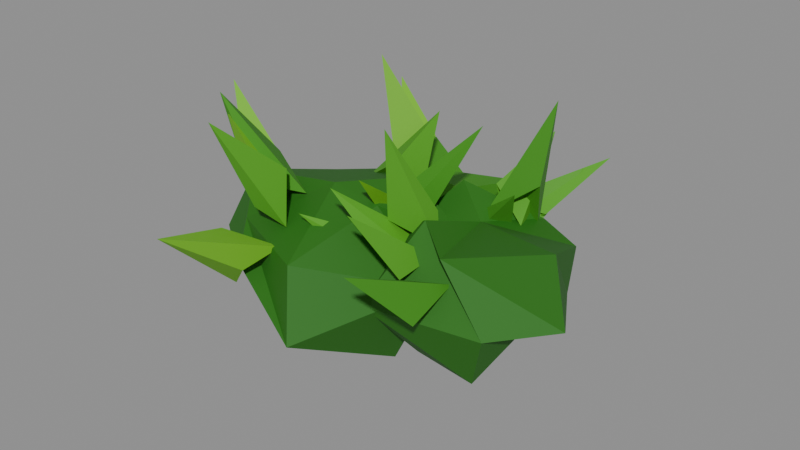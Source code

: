 # Source: scenery_shrub_a.blend  (saved by Blender 5.1.30; exported with 4.5.12 LTS)
import bpy
from mathutils import Matrix  # noqa: F401  (used for matrix-valued properties, if any)

bpy.ops.wm.read_factory_settings(use_empty=True)
scene = bpy.context.scene
scene.name = 'Scene'

# ---- materials (node trees are filled in below, after node groups)
mat_scenery = bpy.data.materials.new('Scenery')

# ---- material node trees
mat_scenery.use_nodes = True; mat_scenery.node_tree.nodes.clear()
_N = mat_scenery.node_tree.nodes; _L = mat_scenery.node_tree.links
n0 = _N.new('ShaderNodeBsdfPrincipled'); n0.name = 'Principled BSDF'; n0.location = (-200, 100)
n0.inputs[2].default_value = 0.72
n1 = _N.new('ShaderNodeOutputMaterial'); n1.name = 'Material Output'; n1.location = (200, 100)
n2 = _N.new('ShaderNodeVertexColor'); n2.name = 'Color Attribute'; n2.location = (0, 0)
n2.layer_name = 'Col'
_L.new(n0.outputs[0], n1.inputs[0])
_L.new(n2.outputs[0], n0.inputs[0])
n1.is_active_output = True

# ---- meshes
me_shrub_a = bpy.data.meshes.new('shrub_a')
me_shrub_a.from_pydata([(0.1721, 0.025, 0.5155), (0.2714, 0.2022, 0.489), (0.2417, 0.2177, 0.2051), (0.2727, -0.05989, 0.1969), (0.4142, 0.1499, 0.4674), (0.453, 0.0527, 0.3737), (0.3632, 0.1032, 0.2678), (0.5021, -0.105, 0.5793), (0.5477, -0.1053, 0.3597), (0.4024, -0.1185, 0.2896), (0.2485, -0.2624, 0.5428), (0.3955, -0.2695, 0.3467), (0.3306, -0.2157, 0.1598), (0.1541, -0.2059, 0.604), (0.05167, -0.3614, 0.3716), (0.1514, -0.2298, 0.1982), (-0.06145, -0.02887, 0.4491), (-0.09434, -0.1243, 0.3135), (0.02469, -0.05055, 0.2036), (0.06502, 0.08379, 0.5934), (-0.05678, 0.08471, 0.3003), (-0.02764, 0.01296, 0.2288), (0.2984, 0.3082, 0.3412), (0.1636, 0.1707, 0.4256), (0.2539, 0.1068, 0.496), (0.1897, 0.3651, 0.6907), (0.1308, 0.1545, 0.5752), (0.2303, 0.2023, 0.4909), (0.1451, -0.2847, 0.3653), (0.2694, -0.2364, 0.462), (0.1831, -0.5608, 0.5947), (0.2653, -0.3935, 0.4055), (0.1796, -0.3056, 0.4717), (0.08779, -0.1288, 0.5054), (0.08639, -0.2454, 0.4205), (-0.05637, -0.3483, 0.6869), (-0.04467, -0.2076, 0.4934), (0.08945, -0.2291, 0.5206), (0.08422, -0.08074, 0.5151), (0.1771, -0.1726, 0.5176), (0.0269, -0.2225, 0.8374), (0.0357, -0.2211, 0.5724), (0.1322, -0.1229, 0.5946), (0.09276, -0.2422, 0.4198), (0.1771, -0.1951, 0.4989), (0.04886, -0.3995, 0.6588), (0.1762, -0.3399, 0.4874), (0.09424, -0.2313, 0.5104), (0.0497, -0.1385, 0.4726), (0.03103, -0.2277, 0.3546), (-0.1709, -0.3559, 0.5776), (-0.09677, -0.176, 0.4299), (0.02393, -0.2383, 0.4579), (0.1546, 0.06995, 0.5174), (0.2638, 0.1792, 0.4358), (0.1868, 0.3757, 0.7827), (0.2803, 0.1543, 0.6115), (0.1775, 0.1908, 0.5227), (-0.1809, 0.1503, 0.5459), (-0.1074, 0.3341, 0.4628), (-0.1656, 0.4512, 0.1675), (-0.08216, 0.1474, 0.08619), (0.05951, 0.3851, 0.4834), (0.06376, 0.3138, 0.339), (-0.014, 0.3726, 0.2315), (0.02795, 0.121, 0.5404), (0.1914, 0.1872, 0.3095), (0.01932, 0.1231, 0.2243), (-0.07881, -0.002188, 0.478), (-0.01492, -0.06578, 0.4016), (-0.09724, -0.05686, 0.2483), (-0.1751, 0.1003, 0.4808), (-0.204, 0.01707, 0.2898), (-0.1966, 0.07627, 0.2034), (-0.3536, 0.1226, 0.4658), (-0.4904, 0.06907, 0.3485), (-0.3907, 0.206, 0.1045), (-0.249, 0.3545, 0.5591), (-0.3224, 0.4384, 0.3466), (-0.3915, 0.3627, 0.1248), (-0.1711, 0.5057, 0.3383), (-0.05761, 0.07293, 0.4674), (-0.007895, -0.01219, 0.358), (0.09442, -0.1995, 0.6492), (-0.08159, -0.0879, 0.4825), (0.02313, 0.001662, 0.4604), (-0.06974, -0.02618, 0.3723), (-0.1217, 0.0545, 0.4655), (-0.04074, -0.2528, 0.6808), (0.01177, -0.02887, 0.5161), (-0.1166, -0.0522, 0.4648), (0.006003, 0.3401, 0.4132), (0.02791, 0.3924, 0.3029), (0.2371, 0.6308, 0.5273), (0.163, 0.3867, 0.3968), (0.03299, 0.4397, 0.3961), (-0.2003, 0.1035, 0.5002), (-0.2505, 0.2782, 0.4924), (-0.3261, 0.1783, 0.8654), (-0.1631, 0.2148, 0.6332), (-0.2779, 0.1786, 0.561), (0.02073, 0.3163, 0.429), (0.01649, 0.4104, 0.2995), (0.1853, 0.5582, 0.5005), (0.1505, 0.3766, 0.3696), (0.02331, 0.4181, 0.404), (-0.3199, 0.2698, 0.4437), (-0.3012, 0.3958, 0.3568), (-0.5461, 0.5384, 0.6474), (-0.3015, 0.4202, 0.529), (-0.3856, 0.3649, 0.4306), (0.06935, 0.06176, 0.3819), (0.05606, 0.1951, 0.449), (0.2678, 0.04584, 0.6204), (0.197, 0.1401, 0.4188), (0.07826, 0.09915, 0.4768), (-0.1985, -0.1794, 0.6019), (-0.2187, 0.1196, 0.5363), (-0.1871, 0.08089, 0.1546), (-0.2124, -0.1373, 0.05356), (-0.0403, -0.02096, 0.6098), (0.1202, 0.0368, 0.4358), (0.01826, -0.04715, 0.1896), (-0.0417, -0.1753, 0.575), (0.1786, -0.2021, 0.399), (0.056, -0.2152, 0.1319), (-0.09873, -0.478, 0.492), (-0.02524, -0.5671, 0.3069), (-0.1769, -0.338, 0.144), (-0.3997, -0.3442, 0.4884), (-0.3121, -0.4665, 0.426), (-0.2511, -0.3862, 0.2432), (-0.529, -0.1826, 0.5508), (-0.5185, -0.3119, 0.412), (-0.3853, -0.2956, 0.1672), (-0.3977, 0.04339, 0.5078), (-0.5378, 0.01692, 0.3907), (-0.3674, -0.0261, 0.1741), (-0.2347, 0.1691, 0.3591), (0.01255, -0.05794, 0.4621), (-0.09708, -0.06547, 0.5368), (0.1509, 0.0497, 0.7943), (-0.005766, 0.0669, 0.566), (0.003878, -0.07274, 0.5661), (-0.1949, -0.4067, 0.4867), (-0.3193, -0.4702, 0.3552), (-0.3028, -0.7386, 0.6091), (-0.3459, -0.4856, 0.5276), (-0.24, -0.5135, 0.441), (-0.4784, -0.1411, 0.4511), (-0.3773, -0.1499, 0.5338), (-0.6685, -0.1205, 0.7893), (-0.5094, -0.2376, 0.5823), (-0.4727, -0.1057, 0.5515), (-0.2524, -0.242, 0.5729), (-0.4286, -0.2783, 0.4945), (-0.4676, -0.3506, 0.8614), (-0.4053, -0.1922, 0.6479), (-0.3566, -0.3115, 0.5937), (-0.3822, -0.3135, 0.5017), (-0.31, -0.2072, 0.561), (-0.4624, -0.3396, 0.8152), (-0.3032, -0.3452, 0.6313), (-0.3966, -0.2548, 0.5829), (-0.2177, -0.361, 0.5218), (-0.3383, -0.3086, 0.5253), (-0.3426, -0.5052, 0.8489), (-0.2614, -0.3064, 0.67), (-0.3035, -0.3967, 0.5715), (-0.2585, 0.02684, 0.5266), (-0.06694, 0.0451, 0.4741), (-0.1161, 0.1993, 0.7271), (-0.1262, 0.003763, 0.6222), (-0.1613, 0.09706, 0.5268)], [], [(3, 2, 6), (22, 1, 4, 5), (2, 22, 5, 6), (1, 0, 4), (3, 6, 9), (5, 4, 7, 8), (6, 5, 8, 9), (4, 0, 7), (3, 9, 12), (8, 7, 10, 11), (9, 8, 11, 12), (7, 0, 10), (3, 12, 15), (11, 10, 13, 14), (12, 11, 14, 15), (10, 0, 13), (13, 0, 16), (3, 15, 18), (14, 13, 16, 17), (15, 14, 17, 18), (18, 17, 20, 21), (16, 0, 19), (3, 18, 21), (17, 16, 19, 20), (21, 20, 22, 2), (19, 0, 1), (3, 21, 2), (20, 19, 1, 22), (23, 26, 25), (26, 24, 25), (23, 25, 27), (27, 25, 24), (23, 27, 24, 26), (28, 31, 30), (31, 29, 30), (28, 30, 32), (32, 30, 29), (28, 32, 29, 31), (33, 36, 35), (36, 34, 35), (33, 35, 37), (37, 35, 34), (33, 37, 34, 36), (38, 41, 40), (41, 39, 40), (38, 40, 42), (42, 40, 39), (38, 42, 39, 41), (43, 46, 45), (46, 44, 45), (43, 45, 47), (47, 45, 44), (43, 47, 44, 46), (48, 51, 50), (51, 49, 50), (48, 50, 52), (52, 50, 49), (48, 52, 49, 51), (53, 56, 55), (56, 54, 55), (53, 55, 57), (57, 55, 54), (53, 57, 54, 56), (61, 60, 64), (80, 59, 62, 63), (60, 80, 63, 64), (59, 58, 62), (61, 64, 67), (63, 62, 65, 66), (64, 63, 66, 67), (62, 58, 65), (61, 67, 70), (66, 65, 68, 69), (67, 66, 69, 70), (65, 58, 68), (61, 70, 73), (69, 68, 71, 72), (70, 69, 72, 73), (68, 58, 71), (71, 58, 74), (61, 73, 76), (72, 71, 74, 75), (73, 72, 75, 76), (76, 75, 78, 79), (74, 58, 77), (61, 76, 79), (75, 74, 77, 78), (79, 78, 80, 60), (77, 58, 59), (61, 79, 60), (78, 77, 59, 80), (81, 84, 83), (84, 82, 83), (81, 83, 85), (85, 83, 82), (81, 85, 82, 84), (86, 89, 88), (89, 87, 88), (86, 88, 90), (90, 88, 87), (86, 90, 87, 89), (91, 94, 93), (94, 92, 93), (91, 93, 95), (95, 93, 92), (91, 95, 92, 94), (96, 99, 98), (99, 97, 98), (96, 98, 100), (100, 98, 97), (96, 100, 97, 99), (101, 104, 103), (104, 102, 103), (101, 103, 105), (105, 103, 102), (101, 105, 102, 104), (106, 109, 108), (109, 107, 108), (106, 108, 110), (110, 108, 107), (106, 110, 107, 109), (111, 114, 113), (114, 112, 113), (111, 113, 115), (115, 113, 112), (111, 115, 112, 114), (119, 118, 122), (138, 117, 120, 121), (118, 138, 121, 122), (117, 116, 120), (121, 120, 123, 124), (122, 121, 124, 125), (120, 116, 123), (119, 122, 125), (119, 125, 128), (124, 123, 126, 127), (125, 124, 127, 128), (123, 116, 126), (119, 128, 131), (127, 126, 129, 130), (128, 127, 130, 131), (126, 116, 129), (119, 131, 134), (130, 129, 132, 133), (131, 130, 133, 134), (129, 116, 132), (119, 134, 137), (133, 132, 135, 136), (134, 133, 136, 137), (132, 116, 135), (135, 116, 117), (119, 137, 118), (136, 135, 117, 138), (137, 136, 138, 118), (139, 142, 141), (142, 140, 141), (139, 141, 143), (143, 141, 140), (139, 143, 140, 142), (144, 147, 146), (147, 145, 146), (144, 146, 148), (148, 146, 145), (144, 148, 145, 147), (149, 152, 151), (152, 150, 151), (149, 151, 153), (153, 151, 150), (149, 153, 150, 152), (154, 157, 156), (157, 155, 156), (154, 156, 158), (158, 156, 155), (154, 158, 155, 157), (159, 162, 161), (162, 160, 161), (159, 161, 163), (163, 161, 160), (159, 163, 160, 162), (164, 167, 166), (167, 165, 166), (164, 166, 168), (168, 166, 165), (164, 168, 165, 167), (169, 172, 171), (172, 170, 171), (169, 171, 173), (173, 171, 170), (169, 173, 170, 172)])
_ca = me_shrub_a.color_attributes.new('Col', 'FLOAT_COLOR', 'CORNER')
_ca.data.foreach_set('color', [0.01597, 0.1513, 0.003187, 1.0, 0.01597, 0.1513, 0.003187, 1.0, 0.01597, 0.1513, 0.003187, 1.0, 0.01597, 0.1513, 0.003187, 1.0, 0.01597, 0.1513, 0.003187, 1.0, 0.01597, 0.1513, 0.003187, 1.0, 0.01597, 0.1513, 0.003187, 1.0, 0.01597, 0.1513, 0.003187, 1.0, 0.01597, 0.1513, 0.003187, 1.0, 0.01597, 0.1513, 0.003187, 1.0, 0.01597, 0.1513, 0.003187, 1.0, 0.01597, 0.1513, 0.003187, 1.0, 0.01597, 0.1513, 0.003187, 1.0, 0.01597, 0.1513, 0.003187, 1.0, 0.01597, 0.1513, 0.003187, 1.0, 0.01597, 0.1513, 0.003187, 1.0, 0.01597, 0.1513, 0.003187, 1.0, 0.01597, 0.1513, 0.003187, 1.0, 0.01597, 0.1513, 0.003187, 1.0, 0.01597, 0.1513, 0.003187, 1.0, 0.01597, 0.1513, 0.003187, 1.0, 0.01597, 0.1513, 0.003187, 1.0, 0.01597, 0.1513, 0.003187, 1.0, 0.01597, 0.1513, 0.003187, 1.0, 0.01597, 0.1513, 0.003187, 1.0, 0.01597, 0.1513, 0.003187, 1.0, 0.01597, 0.1513, 0.003187, 1.0, 0.01597, 0.1513, 0.003187, 1.0, 0.01597, 0.1513, 0.003187, 1.0, 0.01597, 0.1513, 0.003187, 1.0, 0.01597, 0.1513, 0.003187, 1.0, 0.01597, 0.1513, 0.003187, 1.0, 0.01597, 0.1513, 0.003187, 1.0, 0.01597, 0.1513, 0.003187, 1.0, 0.01597, 0.1513, 0.003187, 1.0, 0.01597, 0.1513, 0.003187, 1.0, 0.01597, 0.1513, 0.003187, 1.0, 0.01597, 0.1513, 0.003187, 1.0, 0.01597, 0.1513, 0.003187, 1.0, 0.01597, 0.1513, 0.003187, 1.0, 0.01597, 0.1513, 0.003187, 1.0, 0.01597, 0.1513, 0.003187, 1.0, 0.01597, 0.1513, 0.003187, 1.0, 0.01597, 0.1513, 0.003187, 1.0, 0.01597, 0.1513, 0.003187, 1.0, 0.01597, 0.1513, 0.003187, 1.0, 0.01597, 0.1513, 0.003187, 1.0, 0.01597, 0.1513, 0.003187, 1.0, 0.01597, 0.1513, 0.003187, 1.0, 0.01597, 0.1513, 0.003187, 1.0, 0.01597, 0.1513, 0.003187, 1.0, 0.01597, 0.1513, 0.003187, 1.0, 0.01597, 0.1513, 0.003187, 1.0, 0.01597, 0.1513, 0.003187, 1.0, 0.01597, 0.1513, 0.003187, 1.0, 0.01597, 0.1513, 0.003187, 1.0, 0.01597, 0.1513, 0.003187, 1.0, 0.01597, 0.1513, 0.003187, 1.0, 0.01597, 0.1513, 0.003187, 1.0, 0.01597, 0.1513, 0.003187, 1.0, 0.01597, 0.1513, 0.003187, 1.0, 0.01597, 0.1513, 0.003187, 1.0, 0.01597, 0.1513, 0.003187, 1.0, 0.01597, 0.1513, 0.003187, 1.0, 0.01597, 0.1513, 0.003187, 1.0, 0.01597, 0.1513, 0.003187, 1.0, 0.01597, 0.1513, 0.003187, 1.0, 0.01597, 0.1513, 0.003187, 1.0, 0.01597, 0.1513, 0.003187, 1.0, 0.01597, 0.1513, 0.003187, 1.0, 0.01597, 0.1513, 0.003187, 1.0, 0.01597, 0.1513, 0.003187, 1.0, 0.01597, 0.1513, 0.003187, 1.0, 0.01597, 0.1513, 0.003187, 1.0, 0.01597, 0.1513, 0.003187, 1.0, 0.01597, 0.1513, 0.003187, 1.0, 0.01597, 0.1513, 0.003187, 1.0, 0.01597, 0.1513, 0.003187, 1.0, 0.01597, 0.1513, 0.003187, 1.0, 0.01597, 0.1513, 0.003187, 1.0, 0.01597, 0.1513, 0.003187, 1.0, 0.01597, 0.1513, 0.003187, 1.0, 0.01597, 0.1513, 0.003187, 1.0, 0.01597, 0.1513, 0.003187, 1.0, 0.01597, 0.1513, 0.003187, 1.0, 0.01597, 0.1513, 0.003187, 1.0, 0.01597, 0.1513, 0.003187, 1.0, 0.01597, 0.1513, 0.003187, 1.0, 0.01597, 0.1513, 0.003187, 1.0, 0.01597, 0.1513, 0.003187, 1.0, 0.01597, 0.1513, 0.003187, 1.0, 0.01597, 0.1513, 0.003187, 1.0, 0.01597, 0.1513, 0.003187, 1.0, 0.01597, 0.1513, 0.003187, 1.0, 0.01597, 0.1513, 0.003187, 1.0, 0.01597, 0.1513, 0.003187, 1.0, 0.01597, 0.1513, 0.003187, 1.0, 0.01597, 0.1513, 0.003187, 1.0, 0.07757, 0.3392, 0.01025, 1.0, 0.07757, 0.3392, 0.01025, 1.0, 0.07757, 0.3392, 0.01025, 1.0, 0.07757, 0.3392, 0.01025, 1.0, 0.07757, 0.3392, 0.01025, 1.0, 0.07757, 0.3392, 0.01025, 1.0, 0.07757, 0.3392, 0.01025, 1.0, 0.07757, 0.3392, 0.01025, 1.0, 0.07757, 0.3392, 0.01025, 1.0, 0.07757, 0.3392, 0.01025, 1.0, 0.07757, 0.3392, 0.01025, 1.0, 0.07757, 0.3392, 0.01025, 1.0, 0.07757, 0.3392, 0.01025, 1.0, 0.07757, 0.3392, 0.01025, 1.0, 0.07757, 0.3392, 0.01025, 1.0, 0.07757, 0.3392, 0.01025, 1.0, 0.04743, 0.2621, 0.008176, 1.0, 0.04743, 0.2621, 0.008176, 1.0, 0.04743, 0.2621, 0.008176, 1.0, 0.04743, 0.2621, 0.008176, 1.0, 0.04743, 0.2621, 0.008176, 1.0, 0.04743, 0.2621, 0.008176, 1.0, 0.04743, 0.2621, 0.008176, 1.0, 0.04743, 0.2621, 0.008176, 1.0, 0.04743, 0.2621, 0.008176, 1.0, 0.04743, 0.2621, 0.008176, 1.0, 0.04743, 0.2621, 0.008176, 1.0, 0.04743, 0.2621, 0.008176, 1.0, 0.04743, 0.2621, 0.008176, 1.0, 0.04743, 0.2621, 0.008176, 1.0, 0.04743, 0.2621, 0.008176, 1.0, 0.04743, 0.2621, 0.008176, 1.0, 0.08581, 0.3752, 0.01134, 1.0, 0.08581, 0.3752, 0.01134, 1.0, 0.08581, 0.3752, 0.01134, 1.0, 0.08581, 0.3752, 0.01134, 1.0, 0.08581, 0.3752, 0.01134, 1.0, 0.08581, 0.3752, 0.01134, 1.0, 0.08581, 0.3752, 0.01134, 1.0, 0.08581, 0.3752, 0.01134, 1.0, 0.08581, 0.3752, 0.01134, 1.0, 0.08581, 0.3752, 0.01134, 1.0, 0.08581, 0.3752, 0.01134, 1.0, 0.08581, 0.3752, 0.01134, 1.0, 0.08581, 0.3752, 0.01134, 1.0, 0.08581, 0.3752, 0.01134, 1.0, 0.08581, 0.3752, 0.01134, 1.0, 0.08581, 0.3752, 0.01134, 1.0, 0.07766, 0.3396, 0.01026, 1.0, 0.07766, 0.3396, 0.01026, 1.0, 0.07766, 0.3396, 0.01026, 1.0, 0.07766, 0.3396, 0.01026, 1.0, 0.07766, 0.3396, 0.01026, 1.0, 0.07766, 0.3396, 0.01026, 1.0, 0.07766, 0.3396, 0.01026, 1.0, 0.07766, 0.3396, 0.01026, 1.0, 0.07766, 0.3396, 0.01026, 1.0, 0.07766, 0.3396, 0.01026, 1.0, 0.07766, 0.3396, 0.01026, 1.0, 0.07766, 0.3396, 0.01026, 1.0, 0.07766, 0.3396, 0.01026, 1.0, 0.07766, 0.3396, 0.01026, 1.0, 0.07766, 0.3396, 0.01026, 1.0, 0.07766, 0.3396, 0.01026, 1.0, 0.0743, 0.3249, 0.009816, 1.0, 0.0743, 0.3249, 0.009816, 1.0, 0.0743, 0.3249, 0.009816, 1.0, 0.0743, 0.3249, 0.009816, 1.0, 0.0743, 0.3249, 0.009816, 1.0, 0.0743, 0.3249, 0.009816, 1.0, 0.0743, 0.3249, 0.009816, 1.0, 0.0743, 0.3249, 0.009816, 1.0, 0.0743, 0.3249, 0.009816, 1.0, 0.0743, 0.3249, 0.009816, 1.0, 0.0743, 0.3249, 0.009816, 1.0, 0.0743, 0.3249, 0.009816, 1.0, 0.0743, 0.3249, 0.009816, 1.0, 0.0743, 0.3249, 0.009816, 1.0, 0.0743, 0.3249, 0.009816, 1.0, 0.0743, 0.3249, 0.009816, 1.0, 0.08356, 0.3654, 0.01104, 1.0, 0.08356, 0.3654, 0.01104, 1.0, 0.08356, 0.3654, 0.01104, 1.0, 0.08356, 0.3654, 0.01104, 1.0, 0.08356, 0.3654, 0.01104, 1.0, 0.08356, 0.3654, 0.01104, 1.0, 0.08356, 0.3654, 0.01104, 1.0, 0.08356, 0.3654, 0.01104, 1.0, 0.08356, 0.3654, 0.01104, 1.0, 0.08356, 0.3654, 0.01104, 1.0, 0.08356, 0.3654, 0.01104, 1.0, 0.08356, 0.3654, 0.01104, 1.0, 0.08356, 0.3654, 0.01104, 1.0, 0.08356, 0.3654, 0.01104, 1.0, 0.08356, 0.3654, 0.01104, 1.0, 0.08356, 0.3654, 0.01104, 1.0, 0.04695, 0.2594, 0.008093, 1.0, 0.04695, 0.2594, 0.008093, 1.0, 0.04695, 0.2594, 0.008093, 1.0, 0.04695, 0.2594, 0.008093, 1.0, 0.04695, 0.2594, 0.008093, 1.0, 0.04695, 0.2594, 0.008093, 1.0, 0.04695, 0.2594, 0.008093, 1.0, 0.04695, 0.2594, 0.008093, 1.0, 0.04695, 0.2594, 0.008093, 1.0, 0.04695, 0.2594, 0.008093, 1.0, 0.04695, 0.2594, 0.008093, 1.0, 0.04695, 0.2594, 0.008093, 1.0, 0.04695, 0.2594, 0.008093, 1.0, 0.04695, 0.2594, 0.008093, 1.0, 0.04695, 0.2594, 0.008093, 1.0, 0.04695, 0.2594, 0.008093, 1.0, 0.05025, 0.2777, 0.008662, 1.0, 0.05025, 0.2777, 0.008662, 1.0, 0.05025, 0.2777, 0.008662, 1.0, 0.05025, 0.2777, 0.008662, 1.0, 0.05025, 0.2777, 0.008662, 1.0, 0.05025, 0.2777, 0.008662, 1.0, 0.05025, 0.2777, 0.008662, 1.0, 0.05025, 0.2777, 0.008662, 1.0, 0.05025, 0.2777, 0.008662, 1.0, 0.05025, 0.2777, 0.008662, 1.0, 0.05025, 0.2777, 0.008662, 1.0, 0.05025, 0.2777, 0.008662, 1.0, 0.05025, 0.2777, 0.008662, 1.0, 0.05025, 0.2777, 0.008662, 1.0, 0.05025, 0.2777, 0.008662, 1.0, 0.05025, 0.2777, 0.008662, 1.0, 0.05025, 0.2777, 0.008662, 1.0, 0.05025, 0.2777, 0.008662, 1.0, 0.05025, 0.2777, 0.008662, 1.0, 0.05025, 0.2777, 0.008662, 1.0, 0.05025, 0.2777, 0.008662, 1.0, 0.05025, 0.2777, 0.008662, 1.0, 0.05025, 0.2777, 0.008662, 1.0, 0.05025, 0.2777, 0.008662, 1.0, 0.05025, 0.2777, 0.008662, 1.0, 0.05025, 0.2777, 0.008662, 1.0, 0.05025, 0.2777, 0.008662, 1.0, 0.05025, 0.2777, 0.008662, 1.0, 0.05025, 0.2777, 0.008662, 1.0, 0.05025, 0.2777, 0.008662, 1.0, 0.05025, 0.2777, 0.008662, 1.0, 0.05025, 0.2777, 0.008662, 1.0, 0.05025, 0.2777, 0.008662, 1.0, 0.05025, 0.2777, 0.008662, 1.0, 0.05025, 0.2777, 0.008662, 1.0, 0.05025, 0.2777, 0.008662, 1.0, 0.05025, 0.2777, 0.008662, 1.0, 0.05025, 0.2777, 0.008662, 1.0, 0.05025, 0.2777, 0.008662, 1.0, 0.05025, 0.2777, 0.008662, 1.0, 0.05025, 0.2777, 0.008662, 1.0, 0.05025, 0.2777, 0.008662, 1.0, 0.05025, 0.2777, 0.008662, 1.0, 0.05025, 0.2777, 0.008662, 1.0, 0.05025, 0.2777, 0.008662, 1.0, 0.05025, 0.2777, 0.008662, 1.0, 0.05025, 0.2777, 0.008662, 1.0, 0.05025, 0.2777, 0.008662, 1.0, 0.05025, 0.2777, 0.008662, 1.0, 0.05025, 0.2777, 0.008662, 1.0, 0.05025, 0.2777, 0.008662, 1.0, 0.05025, 0.2777, 0.008662, 1.0, 0.05025, 0.2777, 0.008662, 1.0, 0.05025, 0.2777, 0.008662, 1.0, 0.05025, 0.2777, 0.008662, 1.0, 0.05025, 0.2777, 0.008662, 1.0, 0.05025, 0.2777, 0.008662, 1.0, 0.05025, 0.2777, 0.008662, 1.0, 0.05025, 0.2777, 0.008662, 1.0, 0.05025, 0.2777, 0.008662, 1.0, 0.05025, 0.2777, 0.008662, 1.0, 0.05025, 0.2777, 0.008662, 1.0, 0.05025, 0.2777, 0.008662, 1.0, 0.05025, 0.2777, 0.008662, 1.0, 0.05025, 0.2777, 0.008662, 1.0, 0.05025, 0.2777, 0.008662, 1.0, 0.05025, 0.2777, 0.008662, 1.0, 0.05025, 0.2777, 0.008662, 1.0, 0.05025, 0.2777, 0.008662, 1.0, 0.05025, 0.2777, 0.008662, 1.0, 0.05025, 0.2777, 0.008662, 1.0, 0.05025, 0.2777, 0.008662, 1.0, 0.05025, 0.2777, 0.008662, 1.0, 0.05025, 0.2777, 0.008662, 1.0, 0.05025, 0.2777, 0.008662, 1.0, 0.05025, 0.2777, 0.008662, 1.0, 0.05025, 0.2777, 0.008662, 1.0, 0.05025, 0.2777, 0.008662, 1.0, 0.05025, 0.2777, 0.008662, 1.0, 0.05025, 0.2777, 0.008662, 1.0, 0.05025, 0.2777, 0.008662, 1.0, 0.05025, 0.2777, 0.008662, 1.0, 0.05025, 0.2777, 0.008662, 1.0, 0.05025, 0.2777, 0.008662, 1.0, 0.05025, 0.2777, 0.008662, 1.0, 0.05025, 0.2777, 0.008662, 1.0, 0.05025, 0.2777, 0.008662, 1.0, 0.05025, 0.2777, 0.008662, 1.0, 0.05025, 0.2777, 0.008662, 1.0, 0.05025, 0.2777, 0.008662, 1.0, 0.05025, 0.2777, 0.008662, 1.0, 0.05025, 0.2777, 0.008662, 1.0, 0.05025, 0.2777, 0.008662, 1.0, 0.05025, 0.2777, 0.008662, 1.0, 0.05025, 0.2777, 0.008662, 1.0, 0.05025, 0.2777, 0.008662, 1.0, 0.05025, 0.2777, 0.008662, 1.0, 0.05025, 0.2777, 0.008662, 1.0, 0.04948, 0.2734, 0.008529, 1.0, 0.04948, 0.2734, 0.008529, 1.0, 0.04948, 0.2734, 0.008529, 1.0, 0.04948, 0.2734, 0.008529, 1.0, 0.04948, 0.2734, 0.008529, 1.0, 0.04948, 0.2734, 0.008529, 1.0, 0.04948, 0.2734, 0.008529, 1.0, 0.04948, 0.2734, 0.008529, 1.0, 0.04948, 0.2734, 0.008529, 1.0, 0.04948, 0.2734, 0.008529, 1.0, 0.04948, 0.2734, 0.008529, 1.0, 0.04948, 0.2734, 0.008529, 1.0, 0.04948, 0.2734, 0.008529, 1.0, 0.04948, 0.2734, 0.008529, 1.0, 0.04948, 0.2734, 0.008529, 1.0, 0.04948, 0.2734, 0.008529, 1.0, 0.1725, 0.5165, 0.01236, 1.0, 0.1725, 0.5165, 0.01236, 1.0, 0.1725, 0.5165, 0.01236, 1.0, 0.1725, 0.5165, 0.01236, 1.0, 0.1725, 0.5165, 0.01236, 1.0, 0.1725, 0.5165, 0.01236, 1.0, 0.1725, 0.5165, 0.01236, 1.0, 0.1725, 0.5165, 0.01236, 1.0, 0.1725, 0.5165, 0.01236, 1.0, 0.1725, 0.5165, 0.01236, 1.0, 0.1725, 0.5165, 0.01236, 1.0, 0.1725, 0.5165, 0.01236, 1.0, 0.1725, 0.5165, 0.01236, 1.0, 0.1725, 0.5165, 0.01236, 1.0, 0.1725, 0.5165, 0.01236, 1.0, 0.1725, 0.5165, 0.01236, 1.0, 0.08003, 0.35, 0.01057, 1.0, 0.08003, 0.35, 0.01057, 1.0, 0.08003, 0.35, 0.01057, 1.0, 0.08003, 0.35, 0.01057, 1.0, 0.08003, 0.35, 0.01057, 1.0, 0.08003, 0.35, 0.01057, 1.0, 0.08003, 0.35, 0.01057, 1.0, 0.08003, 0.35, 0.01057, 1.0, 0.08003, 0.35, 0.01057, 1.0, 0.08003, 0.35, 0.01057, 1.0, 0.08003, 0.35, 0.01057, 1.0, 0.08003, 0.35, 0.01057, 1.0, 0.08003, 0.35, 0.01057, 1.0, 0.08003, 0.35, 0.01057, 1.0, 0.08003, 0.35, 0.01057, 1.0, 0.08003, 0.35, 0.01057, 1.0, 0.148, 0.4433, 0.01061, 1.0, 0.148, 0.4433, 0.01061, 1.0, 0.148, 0.4433, 0.01061, 1.0, 0.148, 0.4433, 0.01061, 1.0, 0.148, 0.4433, 0.01061, 1.0, 0.148, 0.4433, 0.01061, 1.0, 0.148, 0.4433, 0.01061, 1.0, 0.148, 0.4433, 0.01061, 1.0, 0.148, 0.4433, 0.01061, 1.0, 0.148, 0.4433, 0.01061, 1.0, 0.148, 0.4433, 0.01061, 1.0, 0.148, 0.4433, 0.01061, 1.0, 0.148, 0.4433, 0.01061, 1.0, 0.148, 0.4433, 0.01061, 1.0, 0.148, 0.4433, 0.01061, 1.0, 0.148, 0.4433, 0.01061, 1.0, 0.07149, 0.3126, 0.009445, 1.0, 0.07149, 0.3126, 0.009445, 1.0, 0.07149, 0.3126, 0.009445, 1.0, 0.07149, 0.3126, 0.009445, 1.0, 0.07149, 0.3126, 0.009445, 1.0, 0.07149, 0.3126, 0.009445, 1.0, 0.07149, 0.3126, 0.009445, 1.0, 0.07149, 0.3126, 0.009445, 1.0, 0.07149, 0.3126, 0.009445, 1.0, 0.07149, 0.3126, 0.009445, 1.0, 0.07149, 0.3126, 0.009445, 1.0, 0.07149, 0.3126, 0.009445, 1.0, 0.07149, 0.3126, 0.009445, 1.0, 0.07149, 0.3126, 0.009445, 1.0, 0.07149, 0.3126, 0.009445, 1.0, 0.07149, 0.3126, 0.009445, 1.0, 0.169, 0.5061, 0.01211, 1.0, 0.169, 0.5061, 0.01211, 1.0, 0.169, 0.5061, 0.01211, 1.0, 0.169, 0.5061, 0.01211, 1.0, 0.169, 0.5061, 0.01211, 1.0, 0.169, 0.5061, 0.01211, 1.0, 0.169, 0.5061, 0.01211, 1.0, 0.169, 0.5061, 0.01211, 1.0, 0.169, 0.5061, 0.01211, 1.0, 0.169, 0.5061, 0.01211, 1.0, 0.169, 0.5061, 0.01211, 1.0, 0.169, 0.5061, 0.01211, 1.0, 0.169, 0.5061, 0.01211, 1.0, 0.169, 0.5061, 0.01211, 1.0, 0.169, 0.5061, 0.01211, 1.0, 0.169, 0.5061, 0.01211, 1.0, 0.04852, 0.2681, 0.008363, 1.0, 0.04852, 0.2681, 0.008363, 1.0, 0.04852, 0.2681, 0.008363, 1.0, 0.04852, 0.2681, 0.008363, 1.0, 0.04852, 0.2681, 0.008363, 1.0, 0.04852, 0.2681, 0.008363, 1.0, 0.04852, 0.2681, 0.008363, 1.0, 0.04852, 0.2681, 0.008363, 1.0, 0.04852, 0.2681, 0.008363, 1.0, 0.04852, 0.2681, 0.008363, 1.0, 0.04852, 0.2681, 0.008363, 1.0, 0.04852, 0.2681, 0.008363, 1.0, 0.04852, 0.2681, 0.008363, 1.0, 0.04852, 0.2681, 0.008363, 1.0, 0.04852, 0.2681, 0.008363, 1.0, 0.04852, 0.2681, 0.008363, 1.0, 0.01568, 0.1486, 0.00313, 1.0, 0.01568, 0.1486, 0.00313, 1.0, 0.01568, 0.1486, 0.00313, 1.0, 0.01568, 0.1486, 0.00313, 1.0, 0.01568, 0.1486, 0.00313, 1.0, 0.01568, 0.1486, 0.00313, 1.0, 0.01568, 0.1486, 0.00313, 1.0, 0.01568, 0.1486, 0.00313, 1.0, 0.01568, 0.1486, 0.00313, 1.0, 0.01568, 0.1486, 0.00313, 1.0, 0.01568, 0.1486, 0.00313, 1.0, 0.01568, 0.1486, 0.00313, 1.0, 0.01568, 0.1486, 0.00313, 1.0, 0.01568, 0.1486, 0.00313, 1.0, 0.01568, 0.1486, 0.00313, 1.0, 0.01568, 0.1486, 0.00313, 1.0, 0.01568, 0.1486, 0.00313, 1.0, 0.01568, 0.1486, 0.00313, 1.0, 0.01568, 0.1486, 0.00313, 1.0, 0.01568, 0.1486, 0.00313, 1.0, 0.01568, 0.1486, 0.00313, 1.0, 0.01568, 0.1486, 0.00313, 1.0, 0.01568, 0.1486, 0.00313, 1.0, 0.01568, 0.1486, 0.00313, 1.0, 0.01568, 0.1486, 0.00313, 1.0, 0.01568, 0.1486, 0.00313, 1.0, 0.01568, 0.1486, 0.00313, 1.0, 0.01568, 0.1486, 0.00313, 1.0, 0.01568, 0.1486, 0.00313, 1.0, 0.01568, 0.1486, 0.00313, 1.0, 0.01568, 0.1486, 0.00313, 1.0, 0.01568, 0.1486, 0.00313, 1.0, 0.01568, 0.1486, 0.00313, 1.0, 0.01568, 0.1486, 0.00313, 1.0, 0.01568, 0.1486, 0.00313, 1.0, 0.01568, 0.1486, 0.00313, 1.0, 0.01568, 0.1486, 0.00313, 1.0, 0.01568, 0.1486, 0.00313, 1.0, 0.01568, 0.1486, 0.00313, 1.0, 0.01568, 0.1486, 0.00313, 1.0, 0.01568, 0.1486, 0.00313, 1.0, 0.01568, 0.1486, 0.00313, 1.0, 0.01568, 0.1486, 0.00313, 1.0, 0.01568, 0.1486, 0.00313, 1.0, 0.01568, 0.1486, 0.00313, 1.0, 0.01568, 0.1486, 0.00313, 1.0, 0.01568, 0.1486, 0.00313, 1.0, 0.01568, 0.1486, 0.00313, 1.0, 0.01568, 0.1486, 0.00313, 1.0, 0.01568, 0.1486, 0.00313, 1.0, 0.01568, 0.1486, 0.00313, 1.0, 0.01568, 0.1486, 0.00313, 1.0, 0.01568, 0.1486, 0.00313, 1.0, 0.01568, 0.1486, 0.00313, 1.0, 0.01568, 0.1486, 0.00313, 1.0, 0.01568, 0.1486, 0.00313, 1.0, 0.01568, 0.1486, 0.00313, 1.0, 0.01568, 0.1486, 0.00313, 1.0, 0.01568, 0.1486, 0.00313, 1.0, 0.01568, 0.1486, 0.00313, 1.0, 0.01568, 0.1486, 0.00313, 1.0, 0.01568, 0.1486, 0.00313, 1.0, 0.01568, 0.1486, 0.00313, 1.0, 0.01568, 0.1486, 0.00313, 1.0, 0.01568, 0.1486, 0.00313, 1.0, 0.01568, 0.1486, 0.00313, 1.0, 0.01568, 0.1486, 0.00313, 1.0, 0.01568, 0.1486, 0.00313, 1.0, 0.01568, 0.1486, 0.00313, 1.0, 0.01568, 0.1486, 0.00313, 1.0, 0.01568, 0.1486, 0.00313, 1.0, 0.01568, 0.1486, 0.00313, 1.0, 0.01568, 0.1486, 0.00313, 1.0, 0.01568, 0.1486, 0.00313, 1.0, 0.01568, 0.1486, 0.00313, 1.0, 0.01568, 0.1486, 0.00313, 1.0, 0.01568, 0.1486, 0.00313, 1.0, 0.01568, 0.1486, 0.00313, 1.0, 0.01568, 0.1486, 0.00313, 1.0, 0.01568, 0.1486, 0.00313, 1.0, 0.01568, 0.1486, 0.00313, 1.0, 0.01568, 0.1486, 0.00313, 1.0, 0.01568, 0.1486, 0.00313, 1.0, 0.01568, 0.1486, 0.00313, 1.0, 0.01568, 0.1486, 0.00313, 1.0, 0.01568, 0.1486, 0.00313, 1.0, 0.01568, 0.1486, 0.00313, 1.0, 0.01568, 0.1486, 0.00313, 1.0, 0.01568, 0.1486, 0.00313, 1.0, 0.01568, 0.1486, 0.00313, 1.0, 0.01568, 0.1486, 0.00313, 1.0, 0.01568, 0.1486, 0.00313, 1.0, 0.01568, 0.1486, 0.00313, 1.0, 0.01568, 0.1486, 0.00313, 1.0, 0.01568, 0.1486, 0.00313, 1.0, 0.01568, 0.1486, 0.00313, 1.0, 0.01568, 0.1486, 0.00313, 1.0, 0.01568, 0.1486, 0.00313, 1.0, 0.05143, 0.2842, 0.008866, 1.0, 0.05143, 0.2842, 0.008866, 1.0, 0.05143, 0.2842, 0.008866, 1.0, 0.05143, 0.2842, 0.008866, 1.0, 0.05143, 0.2842, 0.008866, 1.0, 0.05143, 0.2842, 0.008866, 1.0, 0.05143, 0.2842, 0.008866, 1.0, 0.05143, 0.2842, 0.008866, 1.0, 0.05143, 0.2842, 0.008866, 1.0, 0.05143, 0.2842, 0.008866, 1.0, 0.05143, 0.2842, 0.008866, 1.0, 0.05143, 0.2842, 0.008866, 1.0, 0.05143, 0.2842, 0.008866, 1.0, 0.05143, 0.2842, 0.008866, 1.0, 0.05143, 0.2842, 0.008866, 1.0, 0.05143, 0.2842, 0.008866, 1.0, 0.162, 0.485, 0.01161, 1.0, 0.162, 0.485, 0.01161, 1.0, 0.162, 0.485, 0.01161, 1.0, 0.162, 0.485, 0.01161, 1.0, 0.162, 0.485, 0.01161, 1.0, 0.162, 0.485, 0.01161, 1.0, 0.162, 0.485, 0.01161, 1.0, 0.162, 0.485, 0.01161, 1.0, 0.162, 0.485, 0.01161, 1.0, 0.162, 0.485, 0.01161, 1.0, 0.162, 0.485, 0.01161, 1.0, 0.162, 0.485, 0.01161, 1.0, 0.162, 0.485, 0.01161, 1.0, 0.162, 0.485, 0.01161, 1.0, 0.162, 0.485, 0.01161, 1.0, 0.162, 0.485, 0.01161, 1.0, 0.1648, 0.4935, 0.01181, 1.0, 0.1648, 0.4935, 0.01181, 1.0, 0.1648, 0.4935, 0.01181, 1.0, 0.1648, 0.4935, 0.01181, 1.0, 0.1648, 0.4935, 0.01181, 1.0, 0.1648, 0.4935, 0.01181, 1.0, 0.1648, 0.4935, 0.01181, 1.0, 0.1648, 0.4935, 0.01181, 1.0, 0.1648, 0.4935, 0.01181, 1.0, 0.1648, 0.4935, 0.01181, 1.0, 0.1648, 0.4935, 0.01181, 1.0, 0.1648, 0.4935, 0.01181, 1.0, 0.1648, 0.4935, 0.01181, 1.0, 0.1648, 0.4935, 0.01181, 1.0, 0.1648, 0.4935, 0.01181, 1.0, 0.1648, 0.4935, 0.01181, 1.0, 0.05324, 0.2942, 0.009177, 1.0, 0.05324, 0.2942, 0.009177, 1.0, 0.05324, 0.2942, 0.009177, 1.0, 0.05324, 0.2942, 0.009177, 1.0, 0.05324, 0.2942, 0.009177, 1.0, 0.05324, 0.2942, 0.009177, 1.0, 0.05324, 0.2942, 0.009177, 1.0, 0.05324, 0.2942, 0.009177, 1.0, 0.05324, 0.2942, 0.009177, 1.0, 0.05324, 0.2942, 0.009177, 1.0, 0.05324, 0.2942, 0.009177, 1.0, 0.05324, 0.2942, 0.009177, 1.0, 0.05324, 0.2942, 0.009177, 1.0, 0.05324, 0.2942, 0.009177, 1.0, 0.05324, 0.2942, 0.009177, 1.0, 0.05324, 0.2942, 0.009177, 1.0, 0.1514, 0.4533, 0.01085, 1.0, 0.1514, 0.4533, 0.01085, 1.0, 0.1514, 0.4533, 0.01085, 1.0, 0.1514, 0.4533, 0.01085, 1.0, 0.1514, 0.4533, 0.01085, 1.0, 0.1514, 0.4533, 0.01085, 1.0, 0.1514, 0.4533, 0.01085, 1.0, 0.1514, 0.4533, 0.01085, 1.0, 0.1514, 0.4533, 0.01085, 1.0, 0.1514, 0.4533, 0.01085, 1.0, 0.1514, 0.4533, 0.01085, 1.0, 0.1514, 0.4533, 0.01085, 1.0, 0.1514, 0.4533, 0.01085, 1.0, 0.1514, 0.4533, 0.01085, 1.0, 0.1514, 0.4533, 0.01085, 1.0, 0.1514, 0.4533, 0.01085, 1.0, 0.08134, 0.3557, 0.01075, 1.0, 0.08134, 0.3557, 0.01075, 1.0, 0.08134, 0.3557, 0.01075, 1.0, 0.08134, 0.3557, 0.01075, 1.0, 0.08134, 0.3557, 0.01075, 1.0, 0.08134, 0.3557, 0.01075, 1.0, 0.08134, 0.3557, 0.01075, 1.0, 0.08134, 0.3557, 0.01075, 1.0, 0.08134, 0.3557, 0.01075, 1.0, 0.08134, 0.3557, 0.01075, 1.0, 0.08134, 0.3557, 0.01075, 1.0, 0.08134, 0.3557, 0.01075, 1.0, 0.08134, 0.3557, 0.01075, 1.0, 0.08134, 0.3557, 0.01075, 1.0, 0.08134, 0.3557, 0.01075, 1.0, 0.08134, 0.3557, 0.01075, 1.0, 0.08261, 0.3613, 0.01091, 1.0, 0.08261, 0.3613, 0.01091, 1.0, 0.08261, 0.3613, 0.01091, 1.0, 0.08261, 0.3613, 0.01091, 1.0, 0.08261, 0.3613, 0.01091, 1.0, 0.08261, 0.3613, 0.01091, 1.0, 0.08261, 0.3613, 0.01091, 1.0, 0.08261, 0.3613, 0.01091, 1.0, 0.08261, 0.3613, 0.01091, 1.0, 0.08261, 0.3613, 0.01091, 1.0, 0.08261, 0.3613, 0.01091, 1.0, 0.08261, 0.3613, 0.01091, 1.0, 0.08261, 0.3613, 0.01091, 1.0, 0.08261, 0.3613, 0.01091, 1.0, 0.08261, 0.3613, 0.01091, 1.0, 0.08261, 0.3613, 0.01091, 1.0])
me_shrub_a.materials.append(mat_scenery)
me_shrub_a.update()

# ---- objects
ob_shrub_a = bpy.data.objects.new('shrub_a', me_shrub_a)

# ---- transforms, parenting, visibility, modifiers, constraints
ob_shrub_a.location = (0.0, 0.0, 0.0)

# ---- collection membership
scene.collection.objects.link(ob_shrub_a)

# ---- scene / render settings (as saved in the file)
scene.frame_start = 1; scene.frame_end = 250; scene.frame_set(1)
scene.render.engine = 'BLENDER_EEVEE_NEXT'
scene.render.bake_bias = 0.0
scene.render.bake_samples = 0
scene.cycles.sampling_pattern = 'TABULATED_SOBOL'
scene.eevee.use_volume_custom_range = False
bpy.context.view_layer.update()

# ---- added for rendering (the .blend has no active camera and no usable light): camera, sun + grey world if the file has none
cam_auto = bpy.data.cameras.new('AutoCamera')
cam_auto.lens = 50.0
cam_auto.sensor_width = 36.0
cam_auto.clip_end = 1000.0
ob_auto_camera = bpy.data.objects.new('AutoCamera', cam_auto)
scene.collection.objects.link(ob_auto_camera)
ob_auto_camera.location = (1.7931, -2.27812, 1.9423)
ob_auto_camera.rotation_euler = (1.09748, -7.21219e-08, 0.694738)
scene.camera = ob_auto_camera
light_auto_sun = bpy.data.lights.new('AutoSun', 'SUN')
light_auto_sun.energy = 3.0
light_auto_sun.angle = 0.0523599
ob_auto_sun = bpy.data.objects.new('AutoSun', light_auto_sun)
scene.collection.objects.link(ob_auto_sun)
ob_auto_sun.rotation_euler = (0.872665, 0.174533, 0.523599)
if scene.world is None:
    world_auto = bpy.data.worlds.new('AutoWorld')
    world_auto.color = (0.3, 0.3, 0.3)
    scene.world = world_auto
bpy.context.view_layer.update()
